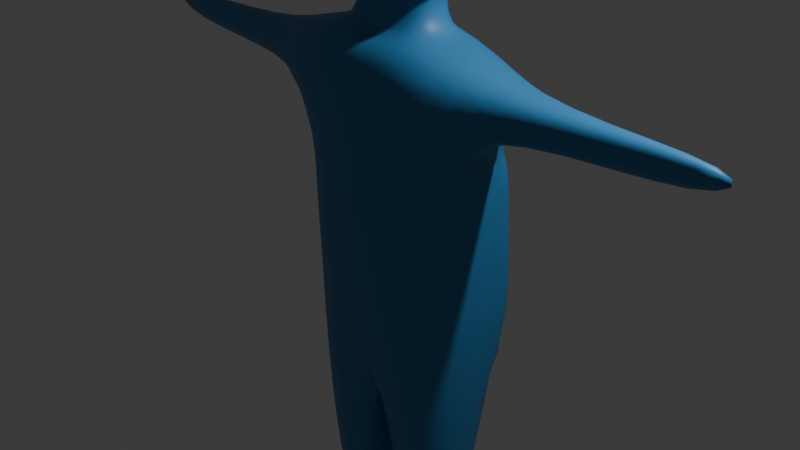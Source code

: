 # Source: dad.blend  (saved by Blender 4.0.36; exported with 4.5.12 LTS)
import bpy
from mathutils import Matrix  # noqa: F401  (used for matrix-valued properties, if any)

bpy.ops.wm.read_factory_settings(use_empty=True)
scene = bpy.context.scene
scene.name = 'Scene'

# ---- collections
col_collection = bpy.data.collections.new('Collection'); scene.collection.children.link(col_collection)

# ---- materials (node trees are filled in below, after node groups)
mat_material = bpy.data.materials.new('Material')
mat_material.alpha_threshold = 0.0
mat_material.use_transparent_shadow = False
mat_material.roughness = 0.5
mat_material.line_color = (0.0, 0.0, 0.0, 1.0)

# ---- material node trees
mat_material.use_nodes = True; mat_material.node_tree.nodes.clear()
_N = mat_material.node_tree.nodes; _L = mat_material.node_tree.links
n0 = _N.new('ShaderNodeOutputMaterial'); n0.name = 'Material Output'; n0.location = (300, 300)
n1 = _N.new('ShaderNodeBsdfPrincipled'); n1.name = 'Principled BSDF'; n1.location = (10, 300)
n1.inputs[0].default_value = (0.04064, 0.2246, 0.4793, 1.0)
n1.inputs[3].default_value = 1.45
_L.new(n1.outputs[0], n0.inputs[0])
n0.is_active_output = True

# ---- world
world_world = bpy.data.worlds.new('World'); scene.world = world_world
world_world.use_nodes = True; world_world.node_tree.nodes.clear()
_N = world_world.node_tree.nodes; _L = world_world.node_tree.links
n0 = _N.new('ShaderNodeOutputWorld'); n0.name = 'World Output'; n0.location = (300, 300)
n1 = _N.new('ShaderNodeBackground'); n1.name = 'Background'; n1.location = (10, 300)
n1.inputs[0].default_value = (0.05088, 0.05088, 0.05088, 1.0)
_L.new(n1.outputs[0], n0.inputs[0])
n0.is_active_output = True
world_world.color = (0.05088, 0.05088, 0.05088)
world_world.use_sun_shadow = False
world_world.sun_shadow_jitter_overblur = 0.0

# ---- cameras
cam_camera = bpy.data.cameras.new('Camera')
cam_camera.clip_end = 100.0
cam_camera.ortho_scale = 7.314

# ---- lights
light_light = bpy.data.lights.new('Light', 'POINT')
light_light.transmission_factor = 0.0
light_light.use_soft_falloff = False
light_light.energy = 1000.0
light_light.shadow_soft_size = 0.1
light_light.shadow_maximum_resolution = 0.006
light_light.use_absolute_resolution = True

# ---- meshes
me_cube = bpy.data.meshes.new('Cube')
me_cube.from_pydata([(1.0, 0.55, 1.0), (1.0, 0.55, -2.11), (0.9304, -0.6181, 1.0), (1.0, -0.4705, -2.11), (1.0, -0.6218, 1.988), (1.0, 0.55, 1.988), (0.4764, -0.2034, 1.988), (-0.4764, -0.2034, 1.988), (0.4764, 0.2828, 1.988), (-0.4764, 0.2828, 1.988), (0.4764, -0.2034, 2.642), (-0.4764, -0.2034, 2.642), (0.4764, 0.2828, 2.642), (-0.4764, 0.2828, 2.642), (1.153, -0.5487, 2.642), (1.153, 0.6281, 2.642), (1.153, -0.5487, 4.628), (1.153, 0.6281, 4.628), (0.0, 0.55, -2.11), (-0.06957, -0.6181, 1.0), (0.0, -0.4705, -2.11), (0.0, 0.55, 1.0), (0.0, -0.6218, 1.988), (0.0, 0.55, 1.988), (0.0, -0.2034, 1.988), (0.0, 0.2828, 1.988), (0.0, -0.2034, 2.642), (0.0, 0.2828, 2.642), (0.0, -0.5487, 2.642), (0.0, 0.6281, 2.642), (0.0, -0.5487, 4.628), (0.0, 0.6281, 4.628), (1.43, 0.3111, 1.216), (1.356, -0.2479, 1.373), (1.804, 0.3274, 1.615), (1.73, -0.2316, 1.772), (3.63, 0.07011, 1.273), (3.556, -0.1291, 1.43), (4.003, 0.07592, 1.673), (3.929, -0.1233, 1.829), (1.0, 0.55, 1.0), (1.057, 0.6157, -0.9719), (0.0, 0.55, 1.0), (0.05708, 0.6157, -0.9719), (0.2071, -0.2592, -4.217), (0.7929, -0.2592, -4.217), (0.7929, 0.3387, -4.217), (0.2071, 0.3387, -4.217), (1.0, 0.55, -0.5549), (0.9677, -0.5467, -0.5424), (0.0, 0.55, -0.5549), (-0.03228, -0.5467, -0.5424), (1.057, 0.6157, 0.02813), (0.05708, 0.6157, 0.02813), (1.0, 0.55, 0.2011), (0.9677, -0.6019, 0.2136), (0.0, 0.55, 0.2011), (-0.03228, -0.6019, 0.2136), (1.0, 0.55, 0.4862), (0.0, 0.55, 0.4862)], [], [(0, 5, 34, 32), (20, 18, 47, 44), (54, 0, 2, 55), (1, 18, 43, 41), (19, 2, 4, 22), (9, 7, 11, 13), (22, 4, 6, 24), (4, 5, 8, 6), (24, 6, 10, 26), (25, 9, 13, 27), (6, 8, 12, 10), (10, 12, 15, 14), (26, 10, 14, 28), (28, 14, 16, 30), (14, 15, 17, 16), (15, 29, 31, 17), (17, 31, 30, 16), (8, 25, 27, 12), (7, 24, 26, 11), (12, 27, 29, 15), (5, 23, 25, 8), (0, 21, 23, 5), (55, 2, 19, 57), (32, 34, 38, 36), (5, 4, 35, 34), (2, 0, 32, 33), (4, 2, 33, 35), (37, 36, 38, 39), (33, 32, 36, 37), (35, 33, 37, 39), (34, 35, 39, 38), (59, 42, 40, 58), (56, 21, 42, 59), (21, 0, 40, 42), (48, 1, 41, 52), (47, 46, 45, 44), (1, 3, 45, 46), (3, 20, 44, 45), (18, 1, 46, 47), (54, 48, 52, 58), (18, 50, 53, 43), (43, 53, 52, 41), (3, 49, 51, 20), (1, 48, 49, 3), (0, 54, 58, 40), (50, 56, 59, 53), (53, 59, 58, 52), (49, 55, 57, 51), (48, 54, 55, 49)])
me_cube.polygons.foreach_set('use_smooth', [1, 0, 1, 1, 1, 1, 1, 1, 1, 1, 1, 1, 1, 1, 1, 1, 1, 1, 1, 1, 1, 1, 1, 1, 1, 1, 1, 1, 1, 1, 1, 1, 0, 1, 1, 1, 1, 1, 1, 1, 0, 1, 1, 1, 1, 0, 1, 1, 1])
_uv = me_cube.uv_layers.new(name='UVMap')
_uv.uv.foreach_set('vector', [0.625, 0.5, 0.625, 0.5, 0.625, 0.5, 0.625, 0.5, 0.0, 0.0, 0.0, 0.0, 0.0, 0.0, 0.0, 0.0, 0.5608, 0.5, 0.625, 0.5, 0.625, 0.75, 0.5608, 0.75, 0.375, 0.5, 0.25, 0.5, 0.25, 0.5, 0.375, 0.5, 0.625, 0.875, 0.625, 0.75, 0.625, 0.75, 0.625, 0.875, 0.625, 0.25, 0.625, 0.0, 0.625, 0.0, 0.625, 0.25, 0.625, 0.875, 0.625, 0.75, 0.625, 0.75, 0.625, 0.875, 0.625, 0.75, 0.625, 0.5, 0.625, 0.5, 0.625, 0.75, 0.625, 0.875, 0.625, 0.75, 0.625, 0.75, 0.625, 0.875, 0.625, 0.375, 0.625, 0.25, 0.625, 0.25, 0.625, 0.375, 0.625, 0.75, 0.625, 0.5, 0.625, 0.5, 0.625, 0.75, 0.625, 0.75, 0.625, 0.5, 0.625, 0.5, 0.625, 0.75, 0.625, 0.875, 0.625, 0.75, 0.625, 0.75, 0.625, 0.875, 0.625, 0.875, 0.625, 0.75, 0.625, 0.75, 0.625, 0.875, 0.625, 0.75, 0.625, 0.5, 0.625, 0.5, 0.625, 0.75, 0.625, 0.5, 0.625, 0.375, 0.625, 0.375, 0.625, 0.5, 0.625, 0.5, 0.75, 0.5, 0.75, 0.75, 0.625, 0.75, 0.625, 0.5, 0.625, 0.375, 0.625, 0.375, 0.625, 0.5, 0.625, 1.0, 0.625, 0.875, 0.625, 0.875, 0.625, 1.0, 0.625, 0.5, 0.625, 0.375, 0.625, 0.375, 0.625, 0.5, 0.625, 0.5, 0.625, 0.375, 0.625, 0.375, 0.625, 0.5, 0.625, 0.5, 0.625, 0.375, 0.625, 0.375, 0.625, 0.5, 0.5608, 0.75, 0.625, 0.75, 0.625, 0.875, 0.5608, 0.875, 0.625, 0.5, 0.625, 0.5, 0.625, 0.5, 0.625, 0.5, 0.625, 0.5, 0.625, 0.75, 0.625, 0.75, 0.625, 0.5, 0.625, 0.75, 0.625, 0.5, 0.625, 0.5, 0.625, 0.75, 0.625, 0.75, 0.625, 0.75, 0.625, 0.75, 0.625, 0.75, 0.625, 0.75, 0.625, 0.5, 0.625, 0.5, 0.625, 0.75, 0.625, 0.75, 0.625, 0.5, 0.625, 0.5, 0.625, 0.75, 0.625, 0.75, 0.625, 0.75, 0.625, 0.75, 0.625, 0.75, 0.625, 0.5, 0.625, 0.75, 0.625, 0.75, 0.625, 0.5, 0.5608, 0.375, 0.625, 0.375, 0.625, 0.5, 0.5608, 0.5, 0.5251, 0.375, 0.625, 0.375, 0.625, 0.375, 0.5608, 0.375, 0.625, 0.375, 0.625, 0.5, 0.625, 0.5, 0.625, 0.375, 0.375, 0.5, 0.375, 0.5, 0.375, 0.5, 0.375, 0.5, 0.25, 0.5, 0.375, 0.5, 0.375, 0.75, 0.25, 0.75, 0.375, 0.5, 0.375, 0.75, 0.375, 0.75, 0.375, 0.5, 0.375, 0.75, 0.375, 0.875, 0.375, 0.875, 0.375, 0.75, 0.25, 0.5, 0.375, 0.5, 0.375, 0.5, 0.25, 0.5, 0.5608, 0.5, 0.5, 0.5, 0.5446, 0.5, 0.5837, 0.5, 0.25, 0.5, 0.25, 0.5, 0.25, 0.5, 0.25, 0.5, 0.375, 0.375, 0.5, 0.375, 0.5, 0.5, 0.375, 0.5, 0.375, 0.75, 0.5, 0.75, 0.5, 0.875, 0.375, 0.875, 0.375, 0.5, 0.5, 0.5, 0.5, 0.75, 0.375, 0.75, 0.625, 0.5, 0.5608, 0.5, 0.5837, 0.5, 0.625, 0.5, 0.4306, 0.375, 0.5251, 0.375, 0.5608, 0.375, 0.5, 0.375, 0.5, 0.375, 0.5608, 0.375, 0.5608, 0.5, 0.5, 0.5, 0.5, 0.75, 0.5608, 0.75, 0.5608, 0.875, 0.5, 0.875, 0.5, 0.5, 0.5608, 0.5, 0.5608, 0.75, 0.5, 0.75])
me_cube.materials.append(mat_material)
me_cube.use_mirror_vertex_groups = False
me_cube.update()

# ---- objects
ob_cube = bpy.data.objects.new('Cube', me_cube)
ob_light = bpy.data.objects.new('Light', light_light)
ob_camera = bpy.data.objects.new('Camera', cam_camera)

# ---- transforms, parenting, visibility, modifiers, constraints
ob_cube.location = (0.0, 0.0, 0.0)
ob_cube.lock_rotations_4d = False
ob_cube.empty_display_type = 'ARROWS'
ob_cube.lineart.crease_threshold = 0.0
_vg = ob_cube.vertex_groups.new(name='spine')
for _i, _w in zip([0, 21, 40, 41, 42, 43, 48, 50, 52, 53, 54, 55, 56, 58, 59], [0.06082, 0.06969, 0.09928, 0.03422, 0.1302, 0.05701, 0.05614, 0.08968, 0.1069, 0.1286, 0.3098, 0.005159, 0.2917, 0.1626, 0.3104]): _vg.add([_i], _w, 'REPLACE')
_vg = ob_cube.vertex_groups.new(name='spine.001')
for _i, _w in zip([0, 21, 23, 40, 42, 58, 59], [0.01864, 0.3854, 0.09144, 0.1045, 0.3034, 0.04091, 0.08358]): _vg.add([_i], _w, 'REPLACE')
_vg = ob_cube.vertex_groups.new(name='spine.002')
_vg = ob_cube.vertex_groups.new(name='spine.003')
for _i, _w in zip([5, 6, 8, 12, 23, 25], [0.1003, 0.05661, 0.4936, 0.08097, 0.05591, 0.09645]): _vg.add([_i], _w, 'REPLACE')
_vg = ob_cube.vertex_groups.new(name='spine.004')
for _i, _w in zip([7, 8, 9, 11, 13, 21, 23, 25, 42], [0.08931, 0.0757, 0.6241, 0.01345, 0.1596, 0.07538, 0.221, 0.5477, 0.04213]): _vg.add([_i], _w, 'REPLACE')
_vg = ob_cube.vertex_groups.new(name='spine.005')
for _i, _w in zip([7, 8, 9, 10, 11, 12, 13, 15, 23, 25, 27, 29], [0.02464, 0.1119, 0.1642, 0.0002077, 0.07422, 0.61, 0.6401, 0.08084, 0.0661, 0.1559, 0.9359, 0.1273]): _vg.add([_i], _w, 'REPLACE')
_vg = ob_cube.vertex_groups.new(name='spine.006')
for _i, _w in zip([15, 17, 29, 31], [0.01858, 0.01167, 0.3937, 0.7946]): _vg.add([_i], _w, 'REPLACE')
_vg = ob_cube.vertex_groups.new(name='face')
for _i, _w in zip([15, 29], [0.01031, 0.339]): _vg.add([_i], _w, 'REPLACE')
_vg = ob_cube.vertex_groups.new(name='nose')
_vg = ob_cube.vertex_groups.new(name='nose.001')
_vg = ob_cube.vertex_groups.new(name='nose.002')
_vg = ob_cube.vertex_groups.new(name='nose.003')
_vg = ob_cube.vertex_groups.new(name='nose.004')
_vg = ob_cube.vertex_groups.new(name='lip.T.L')
for _i, _w in zip([14, 28], [0.05861, 0.78]): _vg.add([_i], _w, 'REPLACE')
_vg = ob_cube.vertex_groups.new(name='lip.T.L.001')
_vg = ob_cube.vertex_groups.new(name='lip.B.L')
_vg = ob_cube.vertex_groups.new(name='lip.B.L.001')
_vg = ob_cube.vertex_groups.new(name='jaw')
for _i, _w in zip([7, 10, 11, 24, 26, 28], [0.007312, 0.000282, 0.07837, 0.06622, 0.4981, 0.04345]): _vg.add([_i], _w, 'REPLACE')
_vg = ob_cube.vertex_groups.new(name='chin')
for _i, _w in zip([7, 10, 11, 24, 26, 28], [0.007312, 0.000282, 0.07837, 0.06622, 0.4981, 0.04345]): _vg.add([_i], _w, 'REPLACE')
_vg = ob_cube.vertex_groups.new(name='chin.001')
_vg = ob_cube.vertex_groups.new(name='ear.L')
_vg = ob_cube.vertex_groups.new(name='ear.L.001')
for _i, _w in zip([15, 17, 31], [0.02363, 0.4649, 0.07502]): _vg.add([_i], _w, 'REPLACE')
_vg = ob_cube.vertex_groups.new(name='ear.L.002')
for _i, _w in zip([15, 17, 31], [0.02363, 0.4649, 0.07502]): _vg.add([_i], _w, 'REPLACE')
_vg = ob_cube.vertex_groups.new(name='ear.L.003')
_vg = ob_cube.vertex_groups.new(name='ear.L.004')
for _i, _w in zip([12, 15, 29], [0.1095, 0.7202, 0.1006]): _vg.add([_i], _w, 'REPLACE')
_vg = ob_cube.vertex_groups.new(name='ear.R')
_vg = ob_cube.vertex_groups.new(name='ear.R.001')
_vg = ob_cube.vertex_groups.new(name='ear.R.002')
_vg = ob_cube.vertex_groups.new(name='ear.R.003')
_vg = ob_cube.vertex_groups.new(name='ear.R.004')
_vg = ob_cube.vertex_groups.new(name='lip.T.R')
_vg = ob_cube.vertex_groups.new(name='lip.T.R.001')
_vg = ob_cube.vertex_groups.new(name='lip.B.R')
_vg = ob_cube.vertex_groups.new(name='lip.B.R.001')
_vg = ob_cube.vertex_groups.new(name='brow.B.L')
_vg = ob_cube.vertex_groups.new(name='brow.B.L.001')
_vg = ob_cube.vertex_groups.new(name='brow.B.L.002')
_vg = ob_cube.vertex_groups.new(name='brow.B.L.003')
_vg = ob_cube.vertex_groups.new(name='lid.T.L')
_vg = ob_cube.vertex_groups.new(name='lid.T.L.001')
_vg = ob_cube.vertex_groups.new(name='lid.T.L.002')
_vg = ob_cube.vertex_groups.new(name='lid.T.L.003')
_vg = ob_cube.vertex_groups.new(name='lid.B.L')
_vg = ob_cube.vertex_groups.new(name='lid.B.L.001')
_vg = ob_cube.vertex_groups.new(name='lid.B.L.002')
_vg = ob_cube.vertex_groups.new(name='lid.B.L.003')
_vg = ob_cube.vertex_groups.new(name='brow.B.R')
_vg = ob_cube.vertex_groups.new(name='brow.B.R.001')
_vg = ob_cube.vertex_groups.new(name='brow.B.R.002')
_vg = ob_cube.vertex_groups.new(name='brow.B.R.003')
_vg = ob_cube.vertex_groups.new(name='lid.T.R')
_vg = ob_cube.vertex_groups.new(name='lid.T.R.001')
_vg = ob_cube.vertex_groups.new(name='lid.T.R.002')
_vg = ob_cube.vertex_groups.new(name='lid.T.R.003')
_vg = ob_cube.vertex_groups.new(name='lid.B.R')
_vg = ob_cube.vertex_groups.new(name='lid.B.R.001')
_vg = ob_cube.vertex_groups.new(name='lid.B.R.002')
_vg = ob_cube.vertex_groups.new(name='lid.B.R.003')
_vg = ob_cube.vertex_groups.new(name='forehead.L')
for _i, _w in zip([16, 28, 30], [0.07309, 0.01651, 0.8721]): _vg.add([_i], _w, 'REPLACE')
_vg = ob_cube.vertex_groups.new(name='forehead.L.001')
_vg = ob_cube.vertex_groups.new(name='forehead.L.002')
for _i, _w in zip([14, 16, 30], [0.05155, 0.8349, 0.0806]): _vg.add([_i], _w, 'REPLACE')
_vg = ob_cube.vertex_groups.new(name='temple.L')
_vg = ob_cube.vertex_groups.new(name='jaw.L')
_vg = ob_cube.vertex_groups.new(name='jaw.L.001')
for _i, _w in zip([4, 6, 8, 10, 12, 14], [0.0004997, 0.112, 0.006128, 0.8094, 0.09159, 0.08596]): _vg.add([_i], _w, 'REPLACE')
_vg = ob_cube.vertex_groups.new(name='chin.L')
_vg = ob_cube.vertex_groups.new(name='cheek.B.L')
for _i, _w in zip([10, 14, 16, 28], [0.04048, 0.7562, 0.01481, 0.06908]): _vg.add([_i], _w, 'REPLACE')
_vg = ob_cube.vertex_groups.new(name='cheek.B.L.001')
_vg = ob_cube.vertex_groups.new(name='brow.T.L')
_vg = ob_cube.vertex_groups.new(name='brow.T.L.001')
_vg = ob_cube.vertex_groups.new(name='brow.T.L.002')
_vg = ob_cube.vertex_groups.new(name='brow.T.L.003')
_vg = ob_cube.vertex_groups.new(name='forehead.R')
_vg = ob_cube.vertex_groups.new(name='forehead.R.001')
_vg = ob_cube.vertex_groups.new(name='forehead.R.002')
_vg = ob_cube.vertex_groups.new(name='temple.R')
_vg = ob_cube.vertex_groups.new(name='jaw.R')
_vg = ob_cube.vertex_groups.new(name='jaw.R.001')
_vg = ob_cube.vertex_groups.new(name='chin.R')
for _i, _w in zip([7, 9, 11, 13], [0.1322, 0.03082, 0.6169, 0.1065]): _vg.add([_i], _w, 'REPLACE')
_vg = ob_cube.vertex_groups.new(name='cheek.B.R')
_vg = ob_cube.vertex_groups.new(name='cheek.B.R.001')
_vg = ob_cube.vertex_groups.new(name='brow.T.R')
_vg = ob_cube.vertex_groups.new(name='brow.T.R.001')
_vg = ob_cube.vertex_groups.new(name='brow.T.R.002')
_vg = ob_cube.vertex_groups.new(name='brow.T.R.003')
_vg = ob_cube.vertex_groups.new(name='eye.L')
_vg = ob_cube.vertex_groups.new(name='eye.R')
_vg = ob_cube.vertex_groups.new(name='cheek.T.L')
_vg = ob_cube.vertex_groups.new(name='cheek.T.L.001')
_vg = ob_cube.vertex_groups.new(name='nose.L')
_vg = ob_cube.vertex_groups.new(name='nose.L.001')
_vg = ob_cube.vertex_groups.new(name='cheek.T.R')
_vg = ob_cube.vertex_groups.new(name='cheek.T.R.001')
_vg = ob_cube.vertex_groups.new(name='nose.R')
_vg = ob_cube.vertex_groups.new(name='nose.R.001')
_vg = ob_cube.vertex_groups.new(name='teeth.T')
_vg = ob_cube.vertex_groups.new(name='teeth.B')
_vg = ob_cube.vertex_groups.new(name='tongue')
_vg = ob_cube.vertex_groups.new(name='tongue.001')
_vg = ob_cube.vertex_groups.new(name='tongue.002')
_vg = ob_cube.vertex_groups.new(name='shoulder.L')
for _i, _w in zip([0, 4, 5, 6, 8, 10, 12, 19, 21, 22, 23, 24, 25, 40, 42], [0.08841, 0.1428, 0.6305, 0.5775, 0.1915, 0.02258, 0.01359, 0.009633, 0.05824, 0.08018, 0.1257, 0.09952, 0.02872, 0.0531, 0.03754]): _vg.add([_i], _w, 'REPLACE')
_vg = ob_cube.vertex_groups.new(name='upper_arm.L')
for _i, _w in zip([0, 2, 4, 5, 19, 21, 22, 32, 33, 34, 35, 40, 42, 54, 55, 57, 58], [0.1598, 0.1504, 0.1103, 0.08368, 0.05316, 0.02541, 0.02872, 0.9465, 0.9076, 0.9557, 0.939, 0.08398, 0.02735, 0.002165, 0.01672, 0.002114, 0.0259]): _vg.add([_i], _w, 'REPLACE')
_vg = ob_cube.vertex_groups.new(name='forearm.L')
_vg = ob_cube.vertex_groups.new(name='hand.L')
_vg = ob_cube.vertex_groups.new(name='palm.01.L')
for _i, _w in zip([39], [0.4538]): _vg.add([_i], _w, 'REPLACE')
_vg = ob_cube.vertex_groups.new(name='f_index.01.L')
for _i, _w in zip([39], [0.4538]): _vg.add([_i], _w, 'REPLACE')
_vg = ob_cube.vertex_groups.new(name='f_index.02.L')
_vg = ob_cube.vertex_groups.new(name='f_index.03.L')
_vg = ob_cube.vertex_groups.new(name='thumb.01.L')
_vg = ob_cube.vertex_groups.new(name='thumb.02.L')
for _i, _w in zip([36, 37, 39], [0.03501, 0.9079, 0.04053]): _vg.add([_i], _w, 'REPLACE')
_vg = ob_cube.vertex_groups.new(name='thumb.03.L')
_vg = ob_cube.vertex_groups.new(name='palm.02.L')
_vg = ob_cube.vertex_groups.new(name='f_middle.01.L')
_vg = ob_cube.vertex_groups.new(name='f_middle.02.L')
_vg = ob_cube.vertex_groups.new(name='f_middle.03.L')
_vg = ob_cube.vertex_groups.new(name='palm.03.L')
for _i, _w in zip([36, 38], [0.002752, 0.4773]): _vg.add([_i], _w, 'REPLACE')
_vg = ob_cube.vertex_groups.new(name='f_ring.01.L')
for _i, _w in zip([36, 38], [0.002752, 0.4773]): _vg.add([_i], _w, 'REPLACE')
_vg = ob_cube.vertex_groups.new(name='f_ring.02.L')
_vg = ob_cube.vertex_groups.new(name='f_ring.03.L')
_vg = ob_cube.vertex_groups.new(name='palm.04.L')
_vg = ob_cube.vertex_groups.new(name='f_pinky.01.L')
for _i, _w in zip([36, 37], [0.8983, 0.02529]): _vg.add([_i], _w, 'REPLACE')
_vg = ob_cube.vertex_groups.new(name='f_pinky.02.L')
_vg = ob_cube.vertex_groups.new(name='f_pinky.03.L')
_vg = ob_cube.vertex_groups.new(name='shoulder.R')
for _i, _w in zip([4, 6, 7, 9, 11, 13, 19, 22, 24], [0.01226, 0.06461, 0.6343, 0.09518, 0.1091, 0.03032, 0.05569, 0.1685, 0.597]): _vg.add([_i], _w, 'REPLACE')
_vg = ob_cube.vertex_groups.new(name='upper_arm.R')
_vg = ob_cube.vertex_groups.new(name='forearm.R')
_vg = ob_cube.vertex_groups.new(name='hand.R')
_vg = ob_cube.vertex_groups.new(name='palm.01.R')
_vg = ob_cube.vertex_groups.new(name='f_index.01.R')
_vg = ob_cube.vertex_groups.new(name='f_index.02.R')
_vg = ob_cube.vertex_groups.new(name='f_index.03.R')
_vg = ob_cube.vertex_groups.new(name='thumb.01.R')
_vg = ob_cube.vertex_groups.new(name='thumb.02.R')
_vg = ob_cube.vertex_groups.new(name='thumb.03.R')
_vg = ob_cube.vertex_groups.new(name='palm.02.R')
_vg = ob_cube.vertex_groups.new(name='f_middle.01.R')
_vg = ob_cube.vertex_groups.new(name='f_middle.02.R')
_vg = ob_cube.vertex_groups.new(name='f_middle.03.R')
_vg = ob_cube.vertex_groups.new(name='palm.03.R')
_vg = ob_cube.vertex_groups.new(name='f_ring.01.R')
_vg = ob_cube.vertex_groups.new(name='f_ring.02.R')
_vg = ob_cube.vertex_groups.new(name='f_ring.03.R')
_vg = ob_cube.vertex_groups.new(name='palm.04.R')
_vg = ob_cube.vertex_groups.new(name='f_pinky.01.R')
_vg = ob_cube.vertex_groups.new(name='f_pinky.02.R')
_vg = ob_cube.vertex_groups.new(name='f_pinky.03.R')
_vg = ob_cube.vertex_groups.new(name='breast.L')
for _i, _w in zip([0, 2, 4, 5, 6, 8, 19, 21, 22, 23, 24, 25, 33, 35, 40, 42, 49, 51, 52, 54, 55, 56, 57, 58, 59], [0.465, 0.6098, 0.6284, 0.08983, 0.1025, 0.01011, 0.3126, 0.2012, 0.4758, 0.3452, 0.07593, 0.08197, 0.04895, 0.008465, 0.2612, 0.1675, 0.00239, 0.02687, 0.02679, 0.08079, 0.1377, 0.002538, 0.1336, 0.1185, 0.06239]): _vg.add([_i], _w, 'REPLACE')
_vg = ob_cube.vertex_groups.new(name='breast.R')
for _i, _w in zip([2, 19, 22, 57], [0.01536, 0.2738, 0.08389, 0.08299]): _vg.add([_i], _w, 'REPLACE')
_vg = ob_cube.vertex_groups.new(name='pelvis.L')
for _i, _w in zip([0, 2, 19, 21, 22, 40, 42, 43, 48, 49, 50, 51, 52, 53, 54, 55, 56, 57, 58, 59], [0.06135, 0.08897, 0.07945, 0.062, 0.003803, 0.1999, 0.09573, 0.007391, 0.006554, 0.08256, 0.04657, 0.07252, 0.07255, 0.0625, 0.07931, 0.5051, 0.1424, 0.1912, 0.2673, 0.123]): _vg.add([_i], _w, 'REPLACE')
_vg = ob_cube.vertex_groups.new(name='pelvis.R')
for _i, _w in zip([0, 19, 22, 40, 41, 42, 43, 48, 50, 51, 52, 53, 54, 55, 56, 57, 58, 59], [0.04938, 0.08148, 0.0008211, 0.06023, 0.007252, 0.03183, 0.003896, 0.05118, 0.0374, 0.06566, 0.08052, 0.05295, 0.3032, 0.06925, 0.1201, 0.2661, 0.1162, 0.08738]): _vg.add([_i], _w, 'REPLACE')
_vg = ob_cube.vertex_groups.new(name='thigh.L')
for _i, _w in zip([0, 1, 2, 3, 18, 19, 20, 21, 22, 40, 41, 42, 43, 48, 49, 50, 51, 52, 53, 54, 55, 56, 57, 58, 59], [0.04034, 0.9226, 0.03056, 0.9419, 0.9188, 0.08179, 0.9317, 0.02619, 0.002127, 0.09707, 0.8663, 0.09955, 0.8379, 0.8252, 0.8352, 0.7731, 0.7701, 0.6572, 0.6831, 0.1663, 0.1893, 0.3761, 0.2491, 0.2092, 0.2783]): _vg.add([_i], _w, 'REPLACE')
_vg = ob_cube.vertex_groups.new(name='shin.L')
_vg = ob_cube.vertex_groups.new(name='foot.L')
for _i, _w in zip([3, 20, 44, 45, 46, 47], [0.0367, 0.0381, 0.9683, 0.9525, 0.06259, 0.07197]): _vg.add([_i], _w, 'REPLACE')
_vg = ob_cube.vertex_groups.new(name='toe.L')
_vg = ob_cube.vertex_groups.new(name='heel.02.L')
for _i, _w in zip([1, 18, 45, 46, 47], [0.05682, 0.04685, 0.01984, 0.9169, 0.9045]): _vg.add([_i], _w, 'REPLACE')
_vg = ob_cube.vertex_groups.new(name='thigh.R')
_vg = ob_cube.vertex_groups.new(name='shin.R')
_vg = ob_cube.vertex_groups.new(name='foot.R')
_vg = ob_cube.vertex_groups.new(name='toe.R')
_vg = ob_cube.vertex_groups.new(name='heel.02.R')
_m = ob_cube.modifiers.new('Subdivision', 'SUBSURF')
_m.levels = 3
_m = ob_cube.modifiers.new('Mirror', 'MIRROR')
_m = ob_cube.modifiers.new('Armature', 'ARMATURE')
ob_light.location = (4.076, 1.005, 5.904)
ob_light.rotation_euler = (0.6503, 0.05522, 1.866)
ob_light.lock_rotations_4d = False
ob_light.empty_display_type = 'ARROWS'
ob_light.color = (0.0, 0.0, 0.0, 0.0)
ob_light.lineart.crease_threshold = 0.0
ob_camera.location = (7.359, -6.926, 4.958)
ob_camera.rotation_euler = (1.109, 0.0, 0.8149)
ob_camera.lock_rotations_4d = False
ob_camera.empty_display_type = 'ARROWS'
ob_camera.color = (0.0, 0.0, 0.0, 0.0)
ob_camera.display_type = 'WIRE'
ob_camera.lineart.crease_threshold = 0.0

# ---- collection membership
col_collection.objects.link(ob_cube)
col_collection.objects.link(ob_light)
col_collection.objects.link(ob_camera)

# ---- scene / render settings (as saved in the file)
scene.camera = ob_camera
scene.frame_start = 1; scene.frame_end = 250; scene.frame_set(1)
scene.render.engine = 'BLENDER_EEVEE_NEXT'
scene.cycles.sampling_pattern = 'TABULATED_SOBOL'
bpy.context.view_layer.update()
